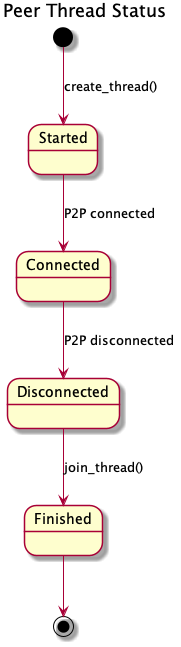

The diagram above was rendered by PlantUML. Its source (embedded in the PNG):
@startuml
title Peer Thread Status

[*] --> Started: create_thread()
Started --> Connected: P2P connected
Connected --> Disconnected: P2P disconnected
Disconnected --> Finished :join_thread()
Finished --> [*]

@enduml